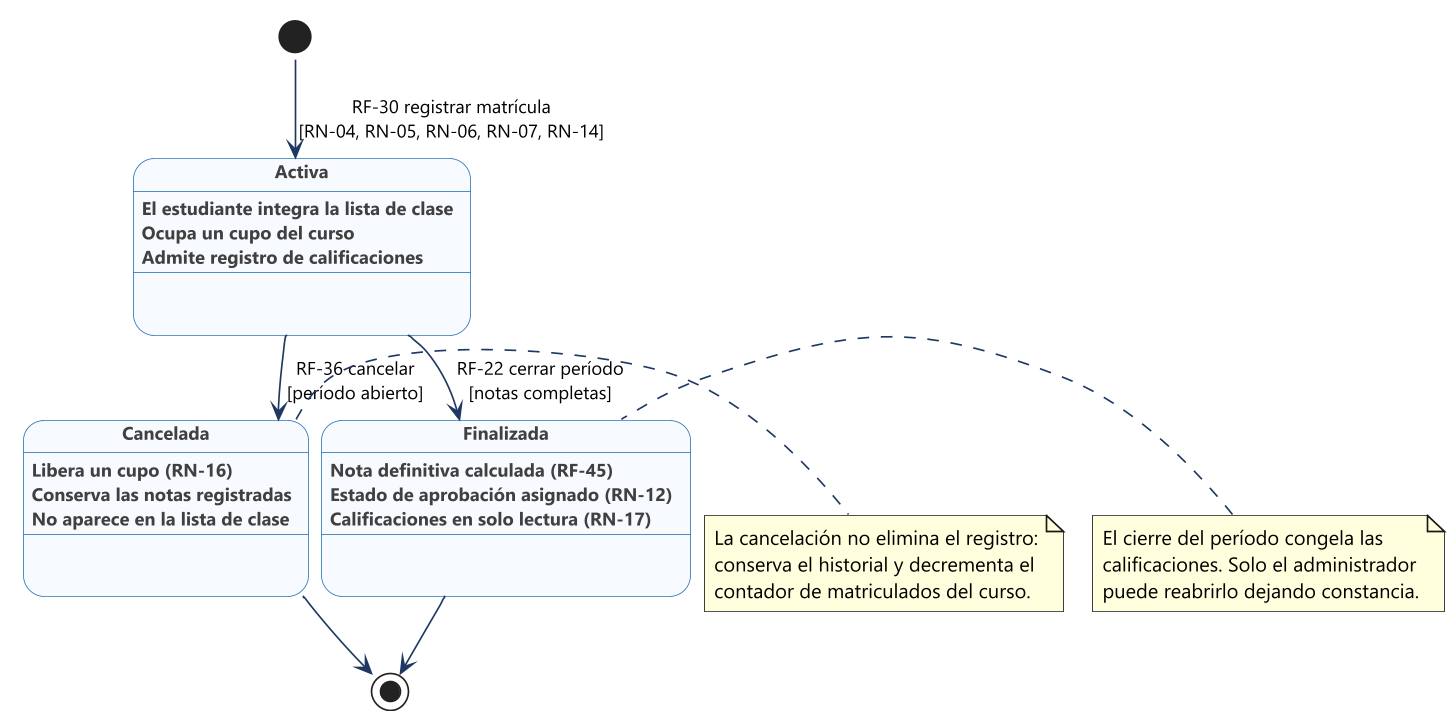

The diagram above was rendered by PlantUML. Its source (embedded in the PNG):
@startuml 04-estados-matricula
!pragma layout smetana
skinparam dpi 160
skinparam defaultFontName "Segoe UI"
skinparam defaultFontSize 12
skinparam shadowing false
skinparam backgroundColor #FFFFFF
skinparam ArrowColor #1F3864
skinparam ArrowFontSize 11
skinparam state {
  BackgroundColor #F7FAFE
  BorderColor #2E75B6
  FontColor #1F3864
  FontStyle bold
  AttributeFontSize 11
  AttributeFontColor #404040
}

[*] --> Activa : RF-30 registrar matrícula\n[RN-04, RN-05, RN-06, RN-07, RN-14]

state Activa {
  Activa : El estudiante integra la lista de clase
  Activa : Ocupa un cupo del curso
  Activa : Admite registro de calificaciones
}

state Cancelada {
  Cancelada : Libera un cupo (RN-16)
  Cancelada : Conserva las notas registradas
  Cancelada : No aparece en la lista de clase
}

state Finalizada {
  Finalizada : Nota definitiva calculada (RF-45)
  Finalizada : Estado de aprobación asignado (RN-12)
  Finalizada : Calificaciones en solo lectura (RN-17)
}

Activa --> Cancelada : RF-36 cancelar\n[período abierto]
Activa --> Finalizada : RF-22 cerrar período\n[notas completas]
Cancelada --> [*]
Finalizada --> [*]

note right of Cancelada
  La cancelación no elimina el registro:
  conserva el historial y decrementa el
  contador de matriculados del curso.
end note

note left of Finalizada
  El cierre del período congela las
  calificaciones. Solo el administrador
  puede reabrirlo dejando constancia.
end note
@enduml